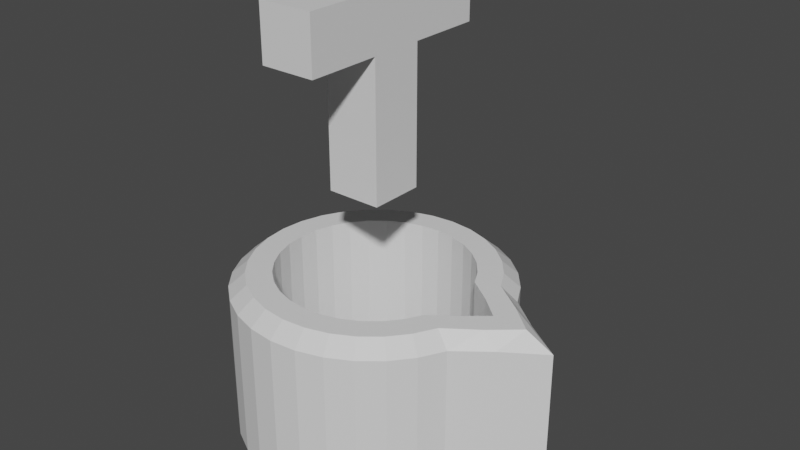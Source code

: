 # Source: trader.blend  (saved by Blender 3.0.42; exported with 4.5.12 LTS)
import bpy
from mathutils import Matrix  # noqa: F401  (used for matrix-valued properties, if any)

bpy.ops.wm.read_factory_settings(use_empty=True)
scene = bpy.context.scene
scene.name = 'Scene'

# ---- collections
col_collection = bpy.data.collections.new('Collection'); scene.collection.children.link(col_collection)

# ---- materials (node trees are filled in below, after node groups)
mat_base = bpy.data.materials.new('Base')
mat_base.use_transparent_shadow = False

# ---- material node trees
mat_base.use_nodes = True; mat_base.node_tree.nodes.clear()
_N = mat_base.node_tree.nodes; _L = mat_base.node_tree.links
n0 = _N.new('ShaderNodeBsdfPrincipled'); n0.name = 'Principled BSDF'; n0.location = (10, 300)
n0.distribution = 'GGX'
n0.subsurface_method = 'RANDOM_WALK_SKIN'
n0.inputs[3].default_value = 1.45
n0.inputs[27].default_value = (0.0, 0.0, 0.0, 1.0)
n0.inputs[28].default_value = 1.0
n1 = _N.new('ShaderNodeOutputMaterial'); n1.name = 'Material Output'; n1.location = (300, 300)
_L.new(n0.outputs[0], n1.inputs[0])
n1.is_active_output = True

# ---- world
world_world = bpy.data.worlds.new('World'); scene.world = world_world
world_world.use_nodes = True; world_world.node_tree.nodes.clear()
_N = world_world.node_tree.nodes; _L = world_world.node_tree.links
n0 = _N.new('ShaderNodeOutputWorld'); n0.name = 'World Output'; n0.location = (300, 300)
n1 = _N.new('ShaderNodeBackground'); n1.name = 'Background'; n1.location = (10, 300)
n1.inputs[0].default_value = (0.05088, 0.05088, 0.05088, 1.0)
_L.new(n1.outputs[0], n0.inputs[0])
n0.is_active_output = True
world_world.color = (0.05088, 0.05088, 0.05088)
world_world.use_sun_shadow = False
world_world.sun_shadow_jitter_overblur = 0.0

# ---- meshes
me_cylinder = bpy.data.meshes.new('Cylinder')
me_cylinder.from_pydata([(1.51e-07, -1.0, -1.0), (1.51e-07, -1.0, 0.09834), (-0.1951, -0.9808, -1.0), (-0.1951, -0.9808, 0.09834), (-0.3827, -0.9239, -1.0), (-0.3827, -0.9239, 0.09834), (-0.5556, -0.8315, -1.0), (-0.5556, -0.8315, 0.09834), (-0.7071, -0.7071, -1.0), (-0.7071, -0.7071, 0.09834), (-0.8315, -0.5556, -1.0), (-0.8315, -0.5556, 0.09834), (-0.9239, -0.3827, -1.0), (-0.9239, -0.3827, 0.09834), (-0.9808, -0.1951, -1.0), (-0.9808, -0.1951, 0.09834), (-1.0, -1.073e-07, -1.0), (-1.0, -1.073e-07, 0.09834), (-0.9808, 0.1951, -1.0), (-0.9808, 0.1951, 0.09834), (-0.9239, 0.3827, -1.0), (-0.9239, 0.3827, 0.09834), (-0.8315, 0.5556, -1.0), (-0.8315, 0.5556, 0.09834), (-0.7071, 0.7071, -1.0), (-0.7071, 0.7071, 0.09834), (-0.5556, 0.8315, -1.0), (-0.5556, 0.8315, 0.09834), (-0.3827, 0.9239, -1.0), (-0.3827, 0.9239, 0.09834), (-0.1951, 0.9808, -1.0), (-0.1951, 0.9808, 0.09834), (-6.357e-08, 1.0, -1.0), (-6.357e-08, 1.0, 0.09834), (0.1951, 0.9808, -1.0), (0.1951, 0.9808, 0.09834), (0.3827, 0.9239, -1.0), (0.3827, 0.9239, 0.09834), (0.5556, 0.8315, -1.0), (0.5556, 0.8315, 0.09834), (0.7071, 0.7071, -1.0), (0.7071, 0.7071, 0.09834), (0.8315, 0.5556, -1.0), (0.8315, 0.5556, 0.09834), (0.9239, 0.3827, -1.0), (0.9239, 0.3827, 0.09834), (1.162, 0.1951, -1.0), (1.162, 0.1951, 0.09834), (1.453, 2.074e-07, -1.0), (1.453, 2.074e-07, 0.09834), (1.162, -0.1951, -1.0), (1.162, -0.1951, 0.09834), (0.9239, -0.3827, -1.0), (0.9239, -0.3827, 0.09834), (0.8315, -0.5556, -1.0), (0.8315, -0.5556, 0.09834), (0.7071, -0.7071, -1.0), (0.7071, -0.7071, 0.09834), (0.5556, -0.8315, -1.0), (0.5556, -0.8315, 0.09834), (0.3827, -0.9239, -1.0), (0.3827, -0.9239, 0.09834), (0.1951, -0.9808, -1.0), (0.1951, -0.9808, 0.09834), (-0.1722, -0.8656, 0.2), (1.31e-07, -0.8825, 0.2), (-0.3377, -0.8153, 0.2), (-0.4903, -0.7338, 0.2), (-0.624, -0.624, 0.2), (-0.7338, -0.4903, 0.2), (-0.8153, -0.3377, 0.2), (-0.8656, -0.1722, 0.2), (-0.8825, -9.184e-08, 0.2), (-0.8656, 0.1722, 0.2), (-0.8153, 0.3377, 0.2), (-0.7338, 0.4903, 0.2), (-0.624, 0.624, 0.2), (-0.4903, 0.7338, 0.2), (-0.3377, 0.8153, 0.2), (-0.1722, 0.8656, 0.2), (-5.835e-08, 0.8825, 0.2), (0.1722, 0.8656, 0.2), (0.3377, 0.8153, 0.2), (0.4903, 0.7338, 0.2), (0.624, 0.624, 0.2), (0.7338, 0.4903, 0.2), (0.8153, 0.3377, 0.2), (1.047, 0.1722, 0.2), (1.247, 1.805e-07, 0.2), (1.047, -0.1722, 0.2), (0.8153, -0.3377, 0.2), (0.7338, -0.4903, 0.2), (0.624, -0.624, 0.2), (0.4903, -0.7338, 0.2), (0.3377, -0.8153, 0.2), (0.1722, -0.8656, 0.2), (-0.132, -0.6873, 0.2), (0.004673, -0.7008, 0.2), (-0.2635, -0.6475, 0.2), (-0.3847, -0.5827, 0.2), (-0.4909, -0.4956, 0.2), (-0.578, -0.3894, 0.2), (-0.6428, -0.2682, 0.2), (-0.6827, -0.1367, 0.2), (-0.6961, -6.877e-08, 0.2), (-0.6827, 0.1367, 0.2), (-0.6428, 0.2682, 0.2), (-0.578, 0.3894, 0.2), (-0.4909, 0.4956, 0.2), (-0.3847, 0.5827, 0.2), (-0.2635, 0.6475, 0.2), (-0.132, 0.6873, 0.2), (0.004673, 0.7008, 0.2), (0.1414, 0.6873, 0.2), (0.2729, 0.6475, 0.2), (0.394, 0.5827, 0.2), (0.5002, 0.4956, 0.2), (0.5874, 0.3894, 0.2), (0.6521, 0.2682, 0.2), (0.8359, 0.1367, 0.2), (0.9946, 1.475e-07, 0.2), (0.8359, -0.1367, 0.2), (0.6521, -0.2682, 0.2), (0.5874, -0.3894, 0.2), (0.5002, -0.4956, 0.2), (0.394, -0.5827, 0.2), (0.2729, -0.6475, 0.2), (0.1414, -0.6873, 0.2), (-0.132, -0.6873, -0.8), (0.004673, -0.7008, -0.8), (-0.2635, -0.6475, -0.8), (-0.3847, -0.5827, -0.8), (-0.4909, -0.4956, -0.8), (-0.578, -0.3894, -0.8), (-0.6428, -0.2682, -0.8), (-0.6827, -0.1367, -0.8), (-0.6961, -6.877e-08, -0.8), (-0.6827, 0.1367, -0.8), (-0.6428, 0.2682, -0.8), (-0.578, 0.3894, -0.8), (-0.4909, 0.4956, -0.8), (-0.3847, 0.5827, -0.8), (-0.2635, 0.6475, -0.8), (-0.132, 0.6873, -0.8), (0.004673, 0.7008, -0.8), (0.1414, 0.6873, -0.8), (0.2729, 0.6475, -0.8), (0.394, 0.5827, -0.8), (0.5002, 0.4956, -0.8), (0.5874, 0.3894, -0.8), (0.6521, 0.2682, -0.8), (0.8359, 0.1367, -0.8), (0.9946, 1.475e-07, -0.8), (0.8359, -0.1367, -0.8), (0.6521, -0.2682, -0.8), (0.5874, -0.3894, -0.8), (0.5002, -0.4956, -0.8), (0.394, -0.5827, -0.8), (0.2729, -0.6475, -0.8), (0.1414, -0.6873, -0.8)], [], [(0, 1, 3, 2), (2, 3, 5, 4), (4, 5, 7, 6), (6, 7, 9, 8), (8, 9, 11, 10), (10, 11, 13, 12), (12, 13, 15, 14), (14, 15, 17, 16), (16, 17, 19, 18), (18, 19, 21, 20), (20, 21, 23, 22), (22, 23, 25, 24), (24, 25, 27, 26), (26, 27, 29, 28), (28, 29, 31, 30), (30, 31, 33, 32), (32, 33, 35, 34), (34, 35, 37, 36), (36, 37, 39, 38), (38, 39, 41, 40), (40, 41, 43, 42), (42, 43, 45, 44), (44, 45, 47, 46), (46, 47, 49, 48), (48, 49, 51, 50), (50, 51, 53, 52), (52, 53, 55, 54), (54, 55, 57, 56), (56, 57, 59, 58), (58, 59, 61, 60), (5, 3, 64, 66), (60, 61, 63, 62), (62, 63, 1, 0), (117, 116, 148, 149), (95, 94, 126, 127), (23, 21, 74, 75), (41, 39, 83, 84), (59, 57, 92, 93), (15, 13, 70, 71), (33, 31, 79, 80), (51, 49, 88, 89), (7, 5, 66, 67), (25, 23, 75, 76), (43, 41, 84, 85), (61, 59, 93, 94), (17, 15, 71, 72), (35, 33, 80, 81), (53, 51, 89, 90), (9, 7, 67, 68), (27, 25, 76, 77), (45, 43, 85, 86), (63, 61, 94, 95), (19, 17, 72, 73), (37, 35, 81, 82), (55, 53, 90, 91), (11, 9, 68, 69), (29, 27, 77, 78), (47, 45, 86, 87), (3, 1, 65, 64), (1, 63, 95, 65), (21, 19, 73, 74), (39, 37, 82, 83), (57, 55, 91, 92), (13, 11, 69, 70), (31, 29, 78, 79), (49, 47, 87, 88), (104, 103, 135, 136), (82, 81, 113, 114), (69, 68, 100, 101), (65, 95, 127, 97), (83, 82, 114, 115), (70, 69, 101, 102), (84, 83, 115, 116), (71, 70, 102, 103), (85, 84, 116, 117), (72, 71, 103, 104), (86, 85, 117, 118), (73, 72, 104, 105), (87, 86, 118, 119), (74, 73, 105, 106), (88, 87, 119, 120), (75, 74, 106, 107), (89, 88, 120, 121), (76, 75, 107, 108), (90, 89, 121, 122), (77, 76, 108, 109), (91, 90, 122, 123), (78, 77, 109, 110), (64, 65, 97, 96), (92, 91, 123, 124), (79, 78, 110, 111), (66, 64, 96, 98), (93, 92, 124, 125), (80, 79, 111, 112), (67, 66, 98, 99), (94, 93, 125, 126), (81, 80, 112, 113), (68, 67, 99, 100), (118, 117, 149, 150), (105, 104, 136, 137), (119, 118, 150, 151), (106, 105, 137, 138), (120, 119, 151, 152), (107, 106, 138, 139), (121, 120, 152, 153), (108, 107, 139, 140), (122, 121, 153, 154), (109, 108, 140, 141), (123, 122, 154, 155), (110, 109, 141, 142), (96, 97, 129, 128), (124, 123, 155, 156), (111, 110, 142, 143), (98, 96, 128, 130), (125, 124, 156, 157), (112, 111, 143, 144), (99, 98, 130, 131), (126, 125, 157, 158), (113, 112, 144, 145), (100, 99, 131, 132), (127, 126, 158, 159), (114, 113, 145, 146), (101, 100, 132, 133), (97, 127, 159, 129), (115, 114, 146, 147), (102, 101, 133, 134), (116, 115, 147, 148), (103, 102, 134, 135)])
_uv = me_cylinder.uv_layers.new(name='UVMap')
_uv.uv.foreach_set('vector', [1.0, 0.5, 1.0, 1.0, 0.9688, 1.0, 0.9688, 0.5, 0.9688, 0.5, 0.9688, 1.0, 0.9375, 1.0, 0.9375, 0.5, 0.9375, 0.5, 0.9375, 1.0, 0.9062, 1.0, 0.9062, 0.5, 0.9062, 0.5, 0.9062, 1.0, 0.875, 1.0, 0.875, 0.5, 0.875, 0.5, 0.875, 1.0, 0.8438, 1.0, 0.8438, 0.5, 0.8438, 0.5, 0.8438, 1.0, 0.8125, 1.0, 0.8125, 0.5, 0.8125, 0.5, 0.8125, 1.0, 0.7812, 1.0, 0.7812, 0.5, 0.7812, 0.5, 0.7812, 1.0, 0.75, 1.0, 0.75, 0.5, 0.75, 0.5, 0.75, 1.0, 0.7188, 1.0, 0.7188, 0.5, 0.7188, 0.5, 0.7188, 1.0, 0.6875, 1.0, 0.6875, 0.5, 0.6875, 0.5, 0.6875, 1.0, 0.6562, 1.0, 0.6562, 0.5, 0.6562, 0.5, 0.6562, 1.0, 0.625, 1.0, 0.625, 0.5, 0.625, 0.5, 0.625, 1.0, 0.5938, 1.0, 0.5938, 0.5, 0.5938, 0.5, 0.5938, 1.0, 0.5625, 1.0, 0.5625, 0.5, 0.5625, 0.5, 0.5625, 1.0, 0.5312, 1.0, 0.5312, 0.5, 0.5312, 0.5, 0.5312, 1.0, 0.5, 1.0, 0.5, 0.5, 0.5, 0.5, 0.5, 1.0, 0.4688, 1.0, 0.4688, 0.5, 0.4688, 0.5, 0.4688, 1.0, 0.4375, 1.0, 0.4375, 0.5, 0.4375, 0.5, 0.4375, 1.0, 0.4062, 1.0, 0.4062, 0.5, 0.4062, 0.5, 0.4062, 1.0, 0.375, 1.0, 0.375, 0.5, 0.375, 0.5, 0.375, 1.0, 0.3438, 1.0, 0.3438, 0.5, 0.3438, 0.5, 0.3438, 1.0, 0.3125, 1.0, 0.3125, 0.5, 0.3125, 0.5, 0.3125, 1.0, 0.2812, 1.0, 0.2812, 0.5, 0.2812, 0.5, 0.2812, 1.0, 0.25, 1.0, 0.25, 0.5, 0.25, 0.5, 0.25, 1.0, 0.2188, 1.0, 0.2188, 0.5, 0.2188, 0.5, 0.2188, 1.0, 0.1875, 1.0, 0.1875, 0.5, 0.1875, 0.5, 0.1875, 1.0, 0.1562, 1.0, 0.1562, 0.5, 0.1562, 0.5, 0.1562, 1.0, 0.125, 1.0, 0.125, 0.5, 0.125, 0.5, 0.125, 1.0, 0.09375, 1.0, 0.09375, 0.5, 0.09375, 0.5, 0.09375, 1.0, 0.0625, 1.0, 0.0625, 0.5, 0.05782, 0.2597, 0.1128, 0.1784, 0.1717, 0.2269, 0.1251, 0.2957, 0.0625, 0.5, 0.0625, 1.0, 0.03125, 1.0, 0.03125, 0.5, 0.03125, 0.5, 0.03125, 1.0, 0.0, 1.0, 0.0, 0.5, 0.924, 0.4554, 0.9239, 0.5387, 0.9239, 0.5387, 0.924, 0.4554, 0.3004, 0.1229, 0.3776, 0.09179, 0.3776, 0.09179, 0.3004, 0.1229, 0.3534, 0.9766, 0.2624, 0.9388, 0.2983, 0.8712, 0.3754, 0.9033, 1.0, 0.5459, 0.9808, 0.6425, 0.9075, 0.6205, 0.9239, 0.5387, 0.4519, 0.0003455, 0.5496, 0.0, 0.5429, 0.07585, 0.4595, 0.07643, 0.05645, 0.7324, 0.01896, 0.6414, 0.09208, 0.619, 0.1238, 0.6961, 0.8184, 0.8848, 0.7364, 0.9394, 0.7001, 0.8719, 0.7697, 0.8257, 0.8186, 0.1097, 0.8883, 0.1789, 0.8296, 0.2277, 0.7707, 0.169, 0.01982, 0.3503, 0.05782, 0.2597, 0.1251, 0.2957, 0.09289, 0.3724, 0.45, 0.996, 0.3534, 0.9766, 0.3754, 0.9033, 0.4573, 0.9197, 1.0, 0.4476, 1.0, 0.5459, 0.9239, 0.5387, 0.924, 0.4554, 0.3557, 0.01875, 0.4519, 0.0003455, 0.4595, 0.07643, 0.3776, 0.09179, 0.111, 0.8143, 0.05645, 0.7324, 0.1238, 0.6961, 0.17, 0.7656, 0.8882, 0.8152, 0.8184, 0.8848, 0.7697, 0.8257, 0.8289, 0.7668, 0.7367, 0.05549, 0.8186, 0.1097, 0.7707, 0.169, 0.7014, 0.1231, 0.0002894, 0.4466, 0.01982, 0.3503, 0.09289, 0.3724, 0.07632, 0.454, 0.5486, 0.9961, 0.45, 0.996, 0.4573, 0.9197, 0.5409, 0.9199, 0.9808, 0.3512, 1.0, 0.4476, 0.924, 0.4554, 0.9078, 0.3737, 0.2647, 0.0555, 0.3557, 0.01875, 0.3776, 0.09179, 0.3004, 0.1229, 0.1806, 0.884, 0.111, 0.8143, 0.17, 0.7656, 0.2289, 0.8247, 0.943, 0.7334, 0.8882, 0.8152, 0.8289, 0.7668, 0.8754, 0.6975, 0.6459, 0.01848, 0.7367, 0.05549, 0.7014, 0.1231, 0.6245, 0.0916, 0.0, 0.5449, 0.0002894, 0.4466, 0.07632, 0.454, 0.07604, 0.5373, 0.6453, 0.977, 0.5486, 0.9961, 0.5409, 0.9199, 0.6229, 0.9037, 0.943, 0.2604, 0.9808, 0.3512, 0.9078, 0.3737, 0.8759, 0.2968, 0.1128, 0.1784, 0.1827, 0.1094, 0.2309, 0.1685, 0.1717, 0.2269, 0.1827, 0.1094, 0.2647, 0.0555, 0.3004, 0.1229, 0.2309, 0.1685, 0.2624, 0.9388, 0.1806, 0.884, 0.2289, 0.8247, 0.2983, 0.8712, 0.9808, 0.6425, 0.943, 0.7334, 0.8754, 0.6975, 0.9075, 0.6205, 0.5496, 0.0, 0.6459, 0.01848, 0.6245, 0.0916, 0.5429, 0.07585, 0.01896, 0.6414, 0.0, 0.5449, 0.07604, 0.5373, 0.09208, 0.619, 0.7364, 0.9394, 0.6453, 0.977, 0.6229, 0.9037, 0.7001, 0.8719, 0.8883, 0.1789, 0.943, 0.2604, 0.8759, 0.2968, 0.8296, 0.2277, 0.17, 0.7656, 0.1238, 0.6961, 0.1238, 0.6961, 0.17, 0.7656, 0.8754, 0.6975, 0.8289, 0.7668, 0.8289, 0.7668, 0.8754, 0.6975, 0.07604, 0.5373, 0.07632, 0.454, 0.07632, 0.454, 0.07604, 0.5373, 0.2309, 0.1685, 0.3004, 0.1229, 0.3004, 0.1229, 0.2309, 0.1685, 0.9075, 0.6205, 0.8754, 0.6975, 0.8754, 0.6975, 0.9075, 0.6205, 0.09208, 0.619, 0.07604, 0.5373, 0.07604, 0.5373, 0.09208, 0.619, 0.9239, 0.5387, 0.9075, 0.6205, 0.9075, 0.6205, 0.9239, 0.5387, 0.1238, 0.6961, 0.09208, 0.619, 0.09208, 0.619, 0.1238, 0.6961, 0.924, 0.4554, 0.9239, 0.5387, 0.9239, 0.5387, 0.924, 0.4554, 0.17, 0.7656, 0.1238, 0.6961, 0.1238, 0.6961, 0.17, 0.7656, 0.9078, 0.3737, 0.924, 0.4554, 0.924, 0.4554, 0.9078, 0.3737, 0.2289, 0.8247, 0.17, 0.7656, 0.17, 0.7656, 0.2289, 0.8247, 0.8759, 0.2968, 0.9078, 0.3737, 0.9078, 0.3737, 0.8759, 0.2968, 0.2983, 0.8712, 0.2289, 0.8247, 0.2289, 0.8247, 0.2983, 0.8712, 0.8296, 0.2277, 0.8759, 0.2968, 0.8759, 0.2968, 0.8296, 0.2277, 0.3754, 0.9033, 0.2983, 0.8712, 0.2983, 0.8712, 0.3754, 0.9033, 0.7707, 0.169, 0.8296, 0.2277, 0.8296, 0.2277, 0.7707, 0.169, 0.4573, 0.9197, 0.3754, 0.9033, 0.3754, 0.9033, 0.4573, 0.9197, 0.7014, 0.1231, 0.7707, 0.169, 0.7707, 0.169, 0.7014, 0.1231, 0.5409, 0.9199, 0.4573, 0.9197, 0.4573, 0.9197, 0.5409, 0.9199, 0.6245, 0.0916, 0.7014, 0.1231, 0.7014, 0.1231, 0.6245, 0.0916, 0.6229, 0.9037, 0.5409, 0.9199, 0.5409, 0.9199, 0.6229, 0.9037, 0.1717, 0.2269, 0.2309, 0.1685, 0.2309, 0.1685, 0.1717, 0.2269, 0.5429, 0.07585, 0.6245, 0.0916, 0.6245, 0.0916, 0.5429, 0.07585, 0.7001, 0.8719, 0.6229, 0.9037, 0.6229, 0.9037, 0.7001, 0.8719, 0.1251, 0.2957, 0.1717, 0.2269, 0.1717, 0.2269, 0.1251, 0.2957, 0.4595, 0.07643, 0.5429, 0.07585, 0.5429, 0.07585, 0.4595, 0.07643, 0.7697, 0.8257, 0.7001, 0.8719, 0.7001, 0.8719, 0.7697, 0.8257, 0.09289, 0.3724, 0.1251, 0.2957, 0.1251, 0.2957, 0.09289, 0.3724, 0.3776, 0.09179, 0.4595, 0.07643, 0.4595, 0.07643, 0.3776, 0.09179, 0.8289, 0.7668, 0.7697, 0.8257, 0.7697, 0.8257, 0.8289, 0.7668, 0.07632, 0.454, 0.09289, 0.3724, 0.09289, 0.3724, 0.07632, 0.454, 0.9078, 0.3737, 0.924, 0.4554, 0.924, 0.4554, 0.9078, 0.3737, 0.2289, 0.8247, 0.17, 0.7656, 0.17, 0.7656, 0.2289, 0.8247, 0.8759, 0.2968, 0.9078, 0.3737, 0.9078, 0.3737, 0.8759, 0.2968, 0.2983, 0.8712, 0.2289, 0.8247, 0.2289, 0.8247, 0.2983, 0.8712, 0.8296, 0.2277, 0.8759, 0.2968, 0.8759, 0.2968, 0.8296, 0.2277, 0.3754, 0.9033, 0.2983, 0.8712, 0.2983, 0.8712, 0.3754, 0.9033, 0.7707, 0.169, 0.8296, 0.2277, 0.8296, 0.2277, 0.7707, 0.169, 0.4573, 0.9197, 0.3754, 0.9033, 0.3754, 0.9033, 0.4573, 0.9197, 0.7014, 0.1231, 0.7707, 0.169, 0.7707, 0.169, 0.7014, 0.1231, 0.5409, 0.9199, 0.4573, 0.9197, 0.4573, 0.9197, 0.5409, 0.9199, 0.6245, 0.0916, 0.7014, 0.1231, 0.7014, 0.1231, 0.6245, 0.0916, 0.6229, 0.9037, 0.5409, 0.9199, 0.5409, 0.9199, 0.6229, 0.9037, 0.1717, 0.2269, 0.2309, 0.1685, 0.2309, 0.1685, 0.1717, 0.2269, 0.5429, 0.07585, 0.6245, 0.0916, 0.6245, 0.0916, 0.5429, 0.07585, 0.7001, 0.8719, 0.6229, 0.9037, 0.6229, 0.9037, 0.7001, 0.8719, 0.1251, 0.2957, 0.1717, 0.2269, 0.1717, 0.2269, 0.1251, 0.2957, 0.4595, 0.07643, 0.5429, 0.07585, 0.5429, 0.07585, 0.4595, 0.07643, 0.7697, 0.8257, 0.7001, 0.8719, 0.7001, 0.8719, 0.7697, 0.8257, 0.09289, 0.3724, 0.1251, 0.2957, 0.1251, 0.2957, 0.09289, 0.3724, 0.3776, 0.09179, 0.4595, 0.07643, 0.4595, 0.07643, 0.3776, 0.09179, 0.8289, 0.7668, 0.7697, 0.8257, 0.7697, 0.8257, 0.8289, 0.7668, 0.07632, 0.454, 0.09289, 0.3724, 0.09289, 0.3724, 0.07632, 0.454, 0.3004, 0.1229, 0.3776, 0.09179, 0.3776, 0.09179, 0.3004, 0.1229, 0.8754, 0.6975, 0.8289, 0.7668, 0.8289, 0.7668, 0.8754, 0.6975, 0.07604, 0.5373, 0.07632, 0.454, 0.07632, 0.454, 0.07604, 0.5373, 0.2309, 0.1685, 0.3004, 0.1229, 0.3004, 0.1229, 0.2309, 0.1685, 0.9075, 0.6205, 0.8754, 0.6975, 0.8754, 0.6975, 0.9075, 0.6205, 0.09208, 0.619, 0.07604, 0.5373, 0.07604, 0.5373, 0.09208, 0.619, 0.9239, 0.5387, 0.9075, 0.6205, 0.9075, 0.6205, 0.9239, 0.5387, 0.1238, 0.6961, 0.09208, 0.619, 0.09208, 0.619, 0.1238, 0.6961])
me_cylinder.materials.append(mat_base)
me_cylinder.use_remesh_fix_poles = True
me_cylinder.use_remesh_preserve_attributes = False
me_cylinder.update()
me_cylinder_001 = bpy.data.meshes.new('Cylinder.001')
me_cylinder_001.from_pydata([(-0.2, -0.2, 0.7885), (-0.2, -0.2, 1.792), (-0.2, 0.2, 0.7885), (-0.2, 0.2, 1.792), (0.2, -0.2, 0.7885), (0.2, -0.2, 1.792), (0.2, 0.2, 0.7885), (0.2, 0.2, 1.792), (-0.2, -0.2, 2.188), (-0.2, 0.2, 2.188), (0.2, 0.2, 2.188), (0.2, -0.2, 2.188), (-0.2, 0.74, 1.792), (0.2, 0.74, 1.792), (0.2, -0.74, 1.792), (-0.2, -0.74, 1.792), (-0.2, 0.74, 2.188), (0.2, 0.74, 2.188), (0.2, -0.74, 2.188), (-0.2, -0.74, 2.188)], [], [(0, 1, 3, 2), (2, 3, 7, 6), (6, 7, 5, 4), (4, 5, 1, 0), (2, 6, 4, 0), (5, 7, 10, 11), (10, 9, 8, 11), (3, 1, 8, 9), (5, 11, 18, 14), (3, 9, 16, 12), (15, 14, 18, 19), (13, 12, 16, 17), (11, 8, 19, 18), (9, 10, 17, 16), (1, 5, 14, 15), (8, 1, 15, 19), (10, 7, 13, 17), (7, 3, 12, 13)])
_uv = me_cylinder_001.uv_layers.new(name='UVMap')
_uv.uv.foreach_set('vector', [0.375, 0.0, 0.625, 0.0, 0.625, 0.25, 0.375, 0.25, 0.375, 0.25, 0.625, 0.25, 0.625, 0.5, 0.375, 0.5, 0.375, 0.5, 0.625, 0.5, 0.625, 0.75, 0.375, 0.75, 0.375, 0.75, 0.625, 0.75, 0.625, 1.0, 0.375, 1.0, 0.125, 0.5, 0.375, 0.5, 0.375, 0.75, 0.125, 0.75, 0.625, 0.75, 0.625, 0.5, 0.625, 0.5, 0.625, 0.75, 0.625, 0.5, 0.875, 0.5, 0.875, 0.75, 0.625, 0.75, 0.625, 0.25, 0.625, 0.0, 0.625, 0.0, 0.625, 0.25, 0.625, 0.75, 0.625, 0.75, 0.625, 0.75, 0.625, 0.75, 0.625, 0.25, 0.625, 0.25, 0.625, 0.25, 0.625, 0.25, 0.625, 1.0, 0.625, 0.75, 0.625, 0.75, 0.625, 1.0, 0.625, 0.5, 0.625, 0.25, 0.625, 0.25, 0.625, 0.5, 0.625, 0.75, 0.875, 0.75, 0.875, 0.75, 0.625, 0.75, 0.875, 0.5, 0.625, 0.5, 0.625, 0.5, 0.875, 0.5, 0.625, 1.0, 0.625, 0.75, 0.625, 0.75, 0.625, 1.0, 0.625, 0.0, 0.625, 0.0, 0.625, 0.0, 0.625, 0.0, 0.625, 0.5, 0.625, 0.5, 0.625, 0.5, 0.625, 0.5, 0.625, 0.5, 0.625, 0.25, 0.625, 0.25, 0.625, 0.5])
me_cylinder_001.materials.append(mat_base)
me_cylinder_001.use_remesh_fix_poles = True
me_cylinder_001.use_remesh_preserve_attributes = False
me_cylinder_001.update()

# ---- objects
ob_base = bpy.data.objects.new('Base', me_cylinder)
ob_origin_ref = bpy.data.objects.new('Origin Ref', None)
ob_t = bpy.data.objects.new('T', me_cylinder_001)

# ---- transforms, parenting, visibility, modifiers, constraints
ob_base.location = (0.0, 0.0, 0.0)
ob_origin_ref.location = (0.0, 0.0, 0.0)
ob_t.location = (0.0, 0.0, 0.0)

# ---- collection membership
col_collection.objects.link(ob_base)
col_collection.objects.link(ob_origin_ref)
col_collection.objects.link(ob_t)

# ---- scene / render settings (as saved in the file)
scene.frame_start = 1; scene.frame_end = 250; scene.frame_set(40)
scene.render.engine = 'BLENDER_EEVEE_NEXT'
scene.cycles.sampling_pattern = 'TABULATED_SOBOL'
scene.cycles.use_light_tree = False
scene.view_settings.view_transform = 'Filmic'
bpy.context.view_layer.update()

# ---- added for rendering (the .blend has no active camera and no usable light): camera, sun
cam_auto = bpy.data.cameras.new('AutoCamera')
cam_auto.lens = 50.0
cam_auto.sensor_width = 36.0
cam_auto.clip_end = 1000.0
ob_auto_camera = bpy.data.objects.new('AutoCamera', cam_auto)
scene.collection.objects.link(ob_auto_camera)
ob_auto_camera.location = (4.38292, -4.98785, 3.91946)
ob_auto_camera.rotation_euler = (1.09748, -7.21219e-08, 0.694738)
scene.camera = ob_auto_camera
light_auto_sun = bpy.data.lights.new('AutoSun', 'SUN')
light_auto_sun.energy = 3.0
light_auto_sun.angle = 0.0523599
ob_auto_sun = bpy.data.objects.new('AutoSun', light_auto_sun)
scene.collection.objects.link(ob_auto_sun)
ob_auto_sun.rotation_euler = (0.872665, 0.174533, 0.523599)
bpy.context.view_layer.update()
